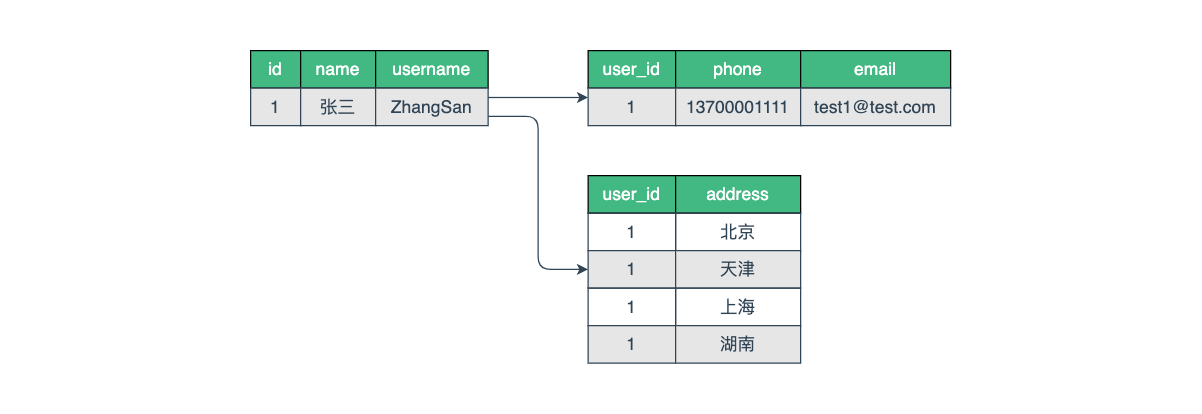

The diagram above was exported from draw.io. Its source (the exported page's mxGraphModel, read from the mxfile embedded in the PNG):
<mxGraphModel dx="1426" dy="847" grid="1" gridSize="10" guides="1" tooltips="1" connect="1" arrows="1" fold="1" page="1" pageScale="1" pageWidth="1654" pageHeight="1169" math="0" shadow="0">
  <root>
    <mxCell id="0" />
    <mxCell id="1" parent="0" />
    <mxCell id="2" value="id" style="rounded=0;whiteSpace=wrap;html=1;fontSize=14;fillColor=#42B983;fontColor=#FFFFFF;strokeColor=default;" vertex="1" parent="1">
      <mxGeometry x="320" y="160" width="40" height="30" as="geometry" />
    </mxCell>
    <mxCell id="3" value="name" style="rounded=0;whiteSpace=wrap;html=1;fontSize=14;fillColor=#42B983;fontColor=#FFFFFF;strokeColor=default;" vertex="1" parent="1">
      <mxGeometry x="360" y="160" width="60" height="30" as="geometry" />
    </mxCell>
    <mxCell id="4" value="username" style="rounded=0;whiteSpace=wrap;html=1;fontSize=14;fillColor=#42B983;fontColor=#FFFFFF;strokeColor=default;" vertex="1" parent="1">
      <mxGeometry x="420" y="160" width="90" height="30" as="geometry" />
    </mxCell>
    <mxCell id="5" value="1" style="rounded=0;whiteSpace=wrap;html=1;fontSize=14;fillColor=#E6E6E6;fontColor=#304455;strokeColor=#304455;" vertex="1" parent="1">
      <mxGeometry x="320" y="190" width="40" height="30" as="geometry" />
    </mxCell>
    <mxCell id="6" value="张三" style="rounded=0;whiteSpace=wrap;html=1;fontSize=14;fillColor=#E6E6E6;fontColor=#304455;strokeColor=#304455;" vertex="1" parent="1">
      <mxGeometry x="360" y="190" width="60" height="30" as="geometry" />
    </mxCell>
    <mxCell id="7" style="edgeStyle=orthogonalEdgeStyle;rounded=0;orthogonalLoop=1;jettySize=auto;html=1;exitX=1;exitY=0.25;exitDx=0;exitDy=0;entryX=0;entryY=0.25;entryDx=0;entryDy=0;fontSize=14;fontColor=#304455;strokeColor=#304455;" edge="1" source="9" target="12" parent="1">
      <mxGeometry relative="1" as="geometry" />
    </mxCell>
    <mxCell id="8" style="edgeStyle=orthogonalEdgeStyle;rounded=1;orthogonalLoop=1;jettySize=auto;html=1;exitX=1;exitY=0.75;exitDx=0;exitDy=0;entryX=0;entryY=0.5;entryDx=0;entryDy=0;fontSize=14;fontColor=#304455;strokeColor=#304455;" edge="1" source="9" target="20" parent="1">
      <mxGeometry relative="1" as="geometry" />
    </mxCell>
    <mxCell id="9" value="ZhangSan" style="rounded=0;whiteSpace=wrap;html=1;fontSize=14;fillColor=#E6E6E6;fontColor=#304455;strokeColor=#304455;" vertex="1" parent="1">
      <mxGeometry x="420" y="190" width="90" height="30" as="geometry" />
    </mxCell>
    <mxCell id="10" value="user_id" style="rounded=0;whiteSpace=wrap;html=1;fontSize=14;fillColor=#42B983;fontColor=#FFFFFF;strokeColor=default;" vertex="1" parent="1">
      <mxGeometry x="590" y="160" width="70" height="30" as="geometry" />
    </mxCell>
    <mxCell id="11" value="phone" style="rounded=0;whiteSpace=wrap;html=1;fontSize=14;fillColor=#42B983;fontColor=#FFFFFF;strokeColor=default;" vertex="1" parent="1">
      <mxGeometry x="660" y="160" width="100" height="30" as="geometry" />
    </mxCell>
    <mxCell id="12" value="1" style="rounded=0;whiteSpace=wrap;html=1;fontSize=14;fillColor=#E6E6E6;fontColor=#304455;strokeColor=#304455;" vertex="1" parent="1">
      <mxGeometry x="590" y="190" width="70" height="30" as="geometry" />
    </mxCell>
    <mxCell id="13" value="13700001111" style="rounded=0;whiteSpace=wrap;html=1;fontSize=14;fillColor=#E6E6E6;fontColor=#304455;strokeColor=#304455;" vertex="1" parent="1">
      <mxGeometry x="660" y="190" width="100" height="30" as="geometry" />
    </mxCell>
    <mxCell id="14" value="email" style="rounded=0;whiteSpace=wrap;html=1;fontSize=14;fillColor=#42B983;fontColor=#FFFFFF;strokeColor=default;" vertex="1" parent="1">
      <mxGeometry x="760" y="160" width="120" height="30" as="geometry" />
    </mxCell>
    <mxCell id="15" value="test1@test.com" style="rounded=0;whiteSpace=wrap;html=1;fontSize=14;fillColor=#E6E6E6;fontColor=#304455;strokeColor=#304455;" vertex="1" parent="1">
      <mxGeometry x="760" y="190" width="120" height="30" as="geometry" />
    </mxCell>
    <mxCell id="16" value="user_id" style="rounded=0;whiteSpace=wrap;html=1;fontSize=14;fillColor=#42B983;fontColor=#FFFFFF;strokeColor=default;" vertex="1" parent="1">
      <mxGeometry x="590" y="260" width="70" height="30" as="geometry" />
    </mxCell>
    <mxCell id="17" value="address" style="rounded=0;whiteSpace=wrap;html=1;fontSize=14;fillColor=#42B983;fontColor=#FFFFFF;strokeColor=default;" vertex="1" parent="1">
      <mxGeometry x="660" y="260" width="100" height="30" as="geometry" />
    </mxCell>
    <mxCell id="18" value="1" style="rounded=0;whiteSpace=wrap;html=1;fontSize=14;fillColor=none;fontColor=#304455;strokeColor=#304455;" vertex="1" parent="1">
      <mxGeometry x="590" y="290" width="70" height="30" as="geometry" />
    </mxCell>
    <mxCell id="19" value="北京" style="rounded=0;whiteSpace=wrap;html=1;fontSize=14;fillColor=none;fontColor=#304455;strokeColor=#304455;" vertex="1" parent="1">
      <mxGeometry x="660" y="290" width="100" height="30" as="geometry" />
    </mxCell>
    <mxCell id="20" value="1" style="rounded=0;whiteSpace=wrap;html=1;fontSize=14;fillColor=#E6E6E6;fontColor=#304455;strokeColor=#304455;" vertex="1" parent="1">
      <mxGeometry x="590" y="320" width="70" height="30" as="geometry" />
    </mxCell>
    <mxCell id="21" value="天津" style="rounded=0;whiteSpace=wrap;html=1;fontSize=14;fillColor=#E6E6E6;fontColor=#304455;strokeColor=#304455;" vertex="1" parent="1">
      <mxGeometry x="660" y="320" width="100" height="30" as="geometry" />
    </mxCell>
    <mxCell id="22" value="1" style="rounded=0;whiteSpace=wrap;html=1;fontSize=14;fillColor=none;fontColor=#304455;strokeColor=#304455;" vertex="1" parent="1">
      <mxGeometry x="590" y="350" width="70" height="30" as="geometry" />
    </mxCell>
    <mxCell id="23" value="上海" style="rounded=0;whiteSpace=wrap;html=1;fontSize=14;fillColor=none;fontColor=#304455;strokeColor=#304455;" vertex="1" parent="1">
      <mxGeometry x="660" y="350" width="100" height="30" as="geometry" />
    </mxCell>
    <mxCell id="24" value="1" style="rounded=0;whiteSpace=wrap;html=1;fontSize=14;fillColor=#E6E6E6;fontColor=#304455;strokeColor=#304455;" vertex="1" parent="1">
      <mxGeometry x="590" y="380" width="70" height="30" as="geometry" />
    </mxCell>
    <mxCell id="25" value="湖南" style="rounded=0;whiteSpace=wrap;html=1;fontSize=14;fillColor=#E6E6E6;fontColor=#304455;strokeColor=#304455;" vertex="1" parent="1">
      <mxGeometry x="660" y="380" width="100" height="30" as="geometry" />
    </mxCell>
    <mxCell id="26" value="" style="rounded=0;whiteSpace=wrap;html=1;fontSize=14;fontColor=#304455;strokeColor=none;fillColor=none;" vertex="1" parent="1">
      <mxGeometry x="120" y="120" width="960" height="330" as="geometry" />
    </mxCell>
  </root>
</mxGraphModel>